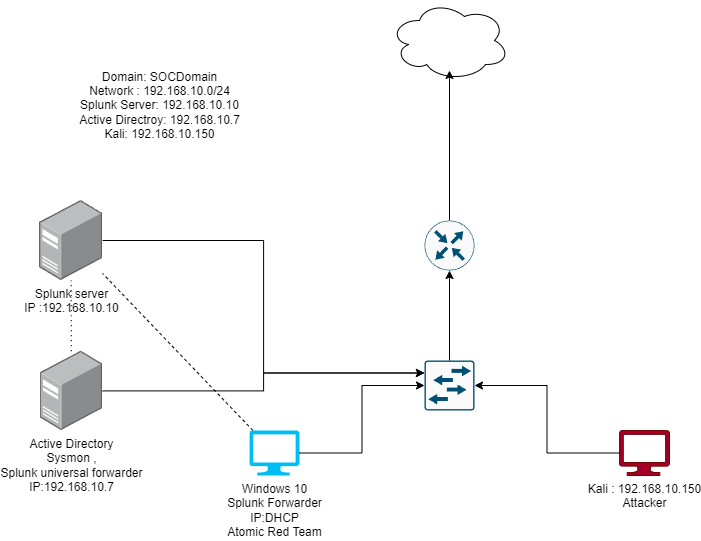

The diagram above was exported from draw.io. Its source (the exported page's mxGraphModel, read from the mxfile embedded in the PNG):
<mxGraphModel dx="1434" dy="746" grid="1" gridSize="10" guides="1" tooltips="1" connect="1" arrows="1" fold="1" page="1" pageScale="1" pageWidth="1100" pageHeight="850" math="0" shadow="0">
  <root>
    <mxCell id="0" />
    <mxCell id="1" parent="0" />
    <mxCell id="g53u_8rodIxhaW5tl9cX-1" value="Splunk server&lt;br&gt;IP :192.168.10.10" style="image;points=[];aspect=fixed;html=1;align=center;shadow=0;dashed=0;image=img/lib/allied_telesis/computer_and_terminals/Server_Desktop.svg;" vertex="1" parent="1">
      <mxGeometry x="80" y="250" width="63.11" height="80" as="geometry" />
    </mxCell>
    <mxCell id="g53u_8rodIxhaW5tl9cX-22" style="edgeStyle=orthogonalEdgeStyle;rounded=0;orthogonalLoop=1;jettySize=auto;html=1;dashed=1;dashPattern=1 4;endArrow=none;endFill=0;" edge="1" parent="1" source="g53u_8rodIxhaW5tl9cX-2" target="g53u_8rodIxhaW5tl9cX-1">
      <mxGeometry relative="1" as="geometry" />
    </mxCell>
    <mxCell id="g53u_8rodIxhaW5tl9cX-2" value="Active Directory&lt;br&gt;Sysmon ,&lt;br&gt;Splunk universal forwarder&lt;br&gt;IP:192.168.10.7" style="image;points=[];aspect=fixed;html=1;align=center;shadow=0;dashed=0;image=img/lib/allied_telesis/computer_and_terminals/Server_Desktop.svg;" vertex="1" parent="1">
      <mxGeometry x="80.50999999999999" y="400.65" width="62.6" height="79.35" as="geometry" />
    </mxCell>
    <mxCell id="g53u_8rodIxhaW5tl9cX-21" style="rounded=0;orthogonalLoop=1;jettySize=auto;html=1;dashed=1;endArrow=none;endFill=0;" edge="1" parent="1" source="g53u_8rodIxhaW5tl9cX-3" target="g53u_8rodIxhaW5tl9cX-1">
      <mxGeometry relative="1" as="geometry" />
    </mxCell>
    <mxCell id="g53u_8rodIxhaW5tl9cX-3" value="Windows 10&lt;br&gt;Splunk Forwarder&lt;br&gt;IP:DHCP&lt;br&gt;Atomic Red Team" style="verticalLabelPosition=bottom;html=1;verticalAlign=top;align=center;strokeColor=none;fillColor=#00BEF2;shape=mxgraph.azure.computer;pointerEvents=1;" vertex="1" parent="1">
      <mxGeometry x="290" y="480" width="50" height="45" as="geometry" />
    </mxCell>
    <mxCell id="g53u_8rodIxhaW5tl9cX-4" value="&lt;font color=&quot;#000000&quot;&gt;Kali : 192.168.10.150&lt;br&gt;Attacker&lt;/font&gt;" style="verticalLabelPosition=bottom;html=1;verticalAlign=top;align=center;strokeColor=#6F0000;fillColor=#a20025;shape=mxgraph.azure.computer;pointerEvents=1;fontColor=#ffffff;" vertex="1" parent="1">
      <mxGeometry x="660" y="480" width="50" height="45" as="geometry" />
    </mxCell>
    <mxCell id="g53u_8rodIxhaW5tl9cX-5" value="" style="sketch=0;points=[[0.015,0.015,0],[0.985,0.015,0],[0.985,0.985,0],[0.015,0.985,0],[0.25,0,0],[0.5,0,0],[0.75,0,0],[1,0.25,0],[1,0.5,0],[1,0.75,0],[0.75,1,0],[0.5,1,0],[0.25,1,0],[0,0.75,0],[0,0.5,0],[0,0.25,0]];verticalLabelPosition=bottom;html=1;verticalAlign=top;aspect=fixed;align=center;pointerEvents=1;shape=mxgraph.cisco19.rect;prIcon=l2_switch;fillColor=#FAFAFA;strokeColor=#005073;" vertex="1" parent="1">
      <mxGeometry x="465" y="410" width="50" height="50" as="geometry" />
    </mxCell>
    <mxCell id="g53u_8rodIxhaW5tl9cX-7" value="" style="sketch=0;points=[[0.5,0,0],[1,0.5,0],[0.5,1,0],[0,0.5,0],[0.145,0.145,0],[0.8555,0.145,0],[0.855,0.8555,0],[0.145,0.855,0]];verticalLabelPosition=bottom;html=1;verticalAlign=top;aspect=fixed;align=center;pointerEvents=1;shape=mxgraph.cisco19.rect;prIcon=router;fillColor=#FAFAFA;strokeColor=#005073;" vertex="1" parent="1">
      <mxGeometry x="465" y="270" width="50" height="50" as="geometry" />
    </mxCell>
    <mxCell id="g53u_8rodIxhaW5tl9cX-8" value="" style="ellipse;shape=cloud;whiteSpace=wrap;html=1;" vertex="1" parent="1">
      <mxGeometry x="430" y="50" width="120" height="80" as="geometry" />
    </mxCell>
    <mxCell id="g53u_8rodIxhaW5tl9cX-11" style="edgeStyle=orthogonalEdgeStyle;rounded=0;orthogonalLoop=1;jettySize=auto;html=1;entryX=0;entryY=0.5;entryDx=0;entryDy=0;entryPerimeter=0;" edge="1" parent="1" source="g53u_8rodIxhaW5tl9cX-3" target="g53u_8rodIxhaW5tl9cX-5">
      <mxGeometry relative="1" as="geometry" />
    </mxCell>
    <mxCell id="g53u_8rodIxhaW5tl9cX-12" style="edgeStyle=orthogonalEdgeStyle;rounded=0;orthogonalLoop=1;jettySize=auto;html=1;entryX=1;entryY=0.5;entryDx=0;entryDy=0;entryPerimeter=0;" edge="1" parent="1" source="g53u_8rodIxhaW5tl9cX-4" target="g53u_8rodIxhaW5tl9cX-5">
      <mxGeometry relative="1" as="geometry" />
    </mxCell>
    <mxCell id="g53u_8rodIxhaW5tl9cX-13" style="edgeStyle=orthogonalEdgeStyle;rounded=0;orthogonalLoop=1;jettySize=auto;html=1;entryX=0;entryY=0.25;entryDx=0;entryDy=0;entryPerimeter=0;" edge="1" parent="1" source="g53u_8rodIxhaW5tl9cX-1" target="g53u_8rodIxhaW5tl9cX-5">
      <mxGeometry relative="1" as="geometry" />
    </mxCell>
    <mxCell id="g53u_8rodIxhaW5tl9cX-15" style="edgeStyle=orthogonalEdgeStyle;rounded=0;orthogonalLoop=1;jettySize=auto;html=1;entryX=0;entryY=0.25;entryDx=0;entryDy=0;entryPerimeter=0;" edge="1" parent="1" source="g53u_8rodIxhaW5tl9cX-2" target="g53u_8rodIxhaW5tl9cX-5">
      <mxGeometry relative="1" as="geometry" />
    </mxCell>
    <mxCell id="g53u_8rodIxhaW5tl9cX-16" style="edgeStyle=orthogonalEdgeStyle;rounded=0;orthogonalLoop=1;jettySize=auto;html=1;entryX=0.5;entryY=1;entryDx=0;entryDy=0;entryPerimeter=0;" edge="1" parent="1" source="g53u_8rodIxhaW5tl9cX-5" target="g53u_8rodIxhaW5tl9cX-7">
      <mxGeometry relative="1" as="geometry" />
    </mxCell>
    <mxCell id="g53u_8rodIxhaW5tl9cX-17" style="edgeStyle=orthogonalEdgeStyle;rounded=0;orthogonalLoop=1;jettySize=auto;html=1;entryX=0.5;entryY=0.875;entryDx=0;entryDy=0;entryPerimeter=0;" edge="1" parent="1" source="g53u_8rodIxhaW5tl9cX-7" target="g53u_8rodIxhaW5tl9cX-8">
      <mxGeometry relative="1" as="geometry" />
    </mxCell>
    <mxCell id="g53u_8rodIxhaW5tl9cX-18" value="Domain: SOCDomain&lt;br&gt;Network : 192.168.10.0/24&lt;br&gt;Splunk Server: 192.168.10.10&lt;div&gt;Active Directroy: 192.168.10.7&lt;br&gt;Kali: 192.168.10.150&lt;/div&gt;" style="text;html=1;align=center;verticalAlign=middle;resizable=0;points=[];autosize=1;strokeColor=none;fillColor=none;" vertex="1" parent="1">
      <mxGeometry x="110" y="110" width="180" height="90" as="geometry" />
    </mxCell>
  </root>
</mxGraphModel>